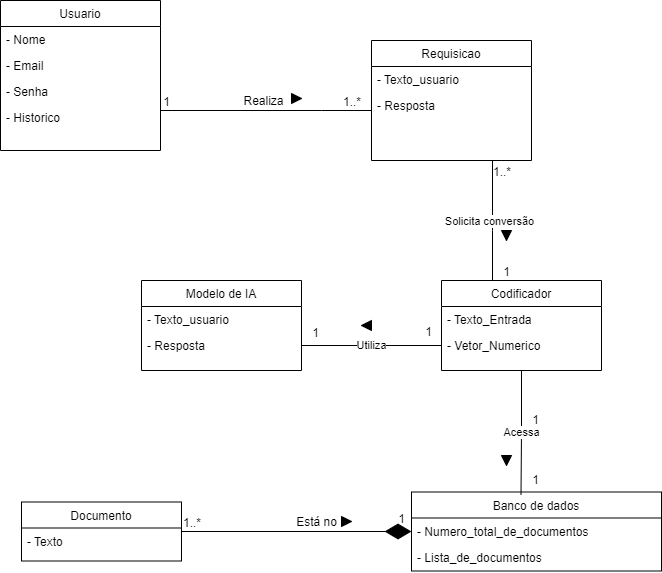

The diagram above was exported from draw.io. Its source (the exported page's mxGraphModel, read from the mxfile embedded in the PNG):
<mxGraphModel dx="1434" dy="780" grid="1" gridSize="10" guides="1" tooltips="1" connect="1" arrows="1" fold="1" page="1" pageScale="1" pageWidth="827" pageHeight="1169" math="0" shadow="0">
  <root>
    <mxCell id="WIyWlLk6GJQsqaUBKTNV-0" />
    <mxCell id="WIyWlLk6GJQsqaUBKTNV-1" parent="WIyWlLk6GJQsqaUBKTNV-0" />
    <mxCell id="zkfFHV4jXpPFQw0GAbJ--0" value="Usuario" style="swimlane;fontStyle=0;align=center;verticalAlign=top;childLayout=stackLayout;horizontal=1;startSize=26;horizontalStack=0;resizeParent=1;resizeLast=0;collapsible=1;marginBottom=0;rounded=0;shadow=0;strokeWidth=1;" parent="WIyWlLk6GJQsqaUBKTNV-1" vertex="1">
      <mxGeometry x="139" y="130" width="160" height="150" as="geometry">
        <mxRectangle x="230" y="140" width="160" height="26" as="alternateBounds" />
      </mxGeometry>
    </mxCell>
    <mxCell id="zkfFHV4jXpPFQw0GAbJ--1" value="- Nome" style="text;align=left;verticalAlign=top;spacingLeft=4;spacingRight=4;overflow=hidden;rotatable=0;points=[[0,0.5],[1,0.5]];portConstraint=eastwest;" parent="zkfFHV4jXpPFQw0GAbJ--0" vertex="1">
      <mxGeometry y="26" width="160" height="26" as="geometry" />
    </mxCell>
    <mxCell id="zkfFHV4jXpPFQw0GAbJ--2" value="- Email" style="text;align=left;verticalAlign=top;spacingLeft=4;spacingRight=4;overflow=hidden;rotatable=0;points=[[0,0.5],[1,0.5]];portConstraint=eastwest;rounded=0;shadow=0;html=0;" parent="zkfFHV4jXpPFQw0GAbJ--0" vertex="1">
      <mxGeometry y="52" width="160" height="26" as="geometry" />
    </mxCell>
    <mxCell id="zkfFHV4jXpPFQw0GAbJ--3" value="- Senha" style="text;align=left;verticalAlign=top;spacingLeft=4;spacingRight=4;overflow=hidden;rotatable=0;points=[[0,0.5],[1,0.5]];portConstraint=eastwest;rounded=0;shadow=0;html=0;" parent="zkfFHV4jXpPFQw0GAbJ--0" vertex="1">
      <mxGeometry y="78" width="160" height="26" as="geometry" />
    </mxCell>
    <mxCell id="iWaEcWnwVb-jK3X_XATH-14" value="- Historico" style="text;align=left;verticalAlign=top;spacingLeft=4;spacingRight=4;overflow=hidden;rotatable=0;points=[[0,0.5],[1,0.5]];portConstraint=eastwest;rounded=0;shadow=0;html=0;" parent="zkfFHV4jXpPFQw0GAbJ--0" vertex="1">
      <mxGeometry y="104" width="160" height="26" as="geometry" />
    </mxCell>
    <mxCell id="zkfFHV4jXpPFQw0GAbJ--17" value="Requisicao" style="swimlane;fontStyle=0;align=center;verticalAlign=top;childLayout=stackLayout;horizontal=1;startSize=26;horizontalStack=0;resizeParent=1;resizeLast=0;collapsible=1;marginBottom=0;rounded=0;shadow=0;strokeWidth=1;" parent="WIyWlLk6GJQsqaUBKTNV-1" vertex="1">
      <mxGeometry x="510" y="170" width="160" height="120" as="geometry">
        <mxRectangle x="550" y="140" width="160" height="26" as="alternateBounds" />
      </mxGeometry>
    </mxCell>
    <mxCell id="zkfFHV4jXpPFQw0GAbJ--18" value="- Texto_usuario" style="text;align=left;verticalAlign=top;spacingLeft=4;spacingRight=4;overflow=hidden;rotatable=0;points=[[0,0.5],[1,0.5]];portConstraint=eastwest;" parent="zkfFHV4jXpPFQw0GAbJ--17" vertex="1">
      <mxGeometry y="26" width="160" height="26" as="geometry" />
    </mxCell>
    <mxCell id="zkfFHV4jXpPFQw0GAbJ--19" value="- Resposta" style="text;align=left;verticalAlign=top;spacingLeft=4;spacingRight=4;overflow=hidden;rotatable=0;points=[[0,0.5],[1,0.5]];portConstraint=eastwest;rounded=0;shadow=0;html=0;" parent="zkfFHV4jXpPFQw0GAbJ--17" vertex="1">
      <mxGeometry y="52" width="160" height="26" as="geometry" />
    </mxCell>
    <mxCell id="zkfFHV4jXpPFQw0GAbJ--26" value="" style="endArrow=none;shadow=0;strokeWidth=1;rounded=0;curved=0;endFill=0;edgeStyle=elbowEdgeStyle;elbow=vertical;" parent="WIyWlLk6GJQsqaUBKTNV-1" source="zkfFHV4jXpPFQw0GAbJ--0" target="zkfFHV4jXpPFQw0GAbJ--17" edge="1">
      <mxGeometry x="0.5" y="41" relative="1" as="geometry">
        <mxPoint x="380" y="192" as="sourcePoint" />
        <mxPoint x="540" y="192" as="targetPoint" />
        <mxPoint x="-40" y="32" as="offset" />
        <Array as="points">
          <mxPoint x="460" y="240" />
        </Array>
      </mxGeometry>
    </mxCell>
    <mxCell id="zkfFHV4jXpPFQw0GAbJ--27" value="1..*" style="resizable=0;align=left;verticalAlign=bottom;labelBackgroundColor=none;fontSize=12;" parent="zkfFHV4jXpPFQw0GAbJ--26" connectable="0" vertex="1">
      <mxGeometry x="-1" relative="1" as="geometry">
        <mxPoint x="181" as="offset" />
      </mxGeometry>
    </mxCell>
    <mxCell id="zkfFHV4jXpPFQw0GAbJ--28" value="1" style="resizable=0;align=right;verticalAlign=bottom;labelBackgroundColor=none;fontSize=12;" parent="zkfFHV4jXpPFQw0GAbJ--26" connectable="0" vertex="1">
      <mxGeometry x="1" relative="1" as="geometry">
        <mxPoint x="-200" as="offset" />
      </mxGeometry>
    </mxCell>
    <mxCell id="zkfFHV4jXpPFQw0GAbJ--29" value="Realiza" style="text;html=1;resizable=0;points=[];;align=center;verticalAlign=middle;labelBackgroundColor=none;rounded=0;shadow=0;strokeWidth=1;fontSize=12;" parent="zkfFHV4jXpPFQw0GAbJ--26" vertex="1" connectable="0">
      <mxGeometry x="0.5" y="49" relative="1" as="geometry">
        <mxPoint x="-56" y="39" as="offset" />
      </mxGeometry>
    </mxCell>
    <mxCell id="iWaEcWnwVb-jK3X_XATH-8" value="" style="triangle;whiteSpace=wrap;html=1;fillColor=#000000;" parent="WIyWlLk6GJQsqaUBKTNV-1" vertex="1">
      <mxGeometry x="430" y="223" width="10" height="10" as="geometry" />
    </mxCell>
    <mxCell id="iWaEcWnwVb-jK3X_XATH-9" value="Documento" style="swimlane;fontStyle=0;align=center;verticalAlign=top;childLayout=stackLayout;horizontal=1;startSize=26;horizontalStack=0;resizeParent=1;resizeLast=0;collapsible=1;marginBottom=0;rounded=0;shadow=0;strokeWidth=1;" parent="WIyWlLk6GJQsqaUBKTNV-1" vertex="1">
      <mxGeometry x="160" y="631.5" width="160" height="59" as="geometry">
        <mxRectangle x="550" y="140" width="160" height="26" as="alternateBounds" />
      </mxGeometry>
    </mxCell>
    <mxCell id="iWaEcWnwVb-jK3X_XATH-10" value="- Texto" style="text;align=left;verticalAlign=top;spacingLeft=4;spacingRight=4;overflow=hidden;rotatable=0;points=[[0,0.5],[1,0.5]];portConstraint=eastwest;" parent="iWaEcWnwVb-jK3X_XATH-9" vertex="1">
      <mxGeometry y="26" width="160" height="26" as="geometry" />
    </mxCell>
    <mxCell id="iWaEcWnwVb-jK3X_XATH-15" value="Banco de dados" style="swimlane;fontStyle=0;align=center;verticalAlign=top;childLayout=stackLayout;horizontal=1;startSize=26;horizontalStack=0;resizeParent=1;resizeLast=0;collapsible=1;marginBottom=0;rounded=0;shadow=0;strokeWidth=1;" parent="WIyWlLk6GJQsqaUBKTNV-1" vertex="1">
      <mxGeometry x="550" y="621.5" width="250" height="79" as="geometry">
        <mxRectangle x="550" y="140" width="160" height="26" as="alternateBounds" />
      </mxGeometry>
    </mxCell>
    <mxCell id="iWaEcWnwVb-jK3X_XATH-16" value="- Numero_total_de_documentos " style="text;align=left;verticalAlign=top;spacingLeft=4;spacingRight=4;overflow=hidden;rotatable=0;points=[[0,0.5],[1,0.5]];portConstraint=eastwest;" parent="iWaEcWnwVb-jK3X_XATH-15" vertex="1">
      <mxGeometry y="26" width="250" height="26" as="geometry" />
    </mxCell>
    <mxCell id="iWaEcWnwVb-jK3X_XATH-17" value="- Lista_de_documentos" style="text;align=left;verticalAlign=top;spacingLeft=4;spacingRight=4;overflow=hidden;rotatable=0;points=[[0,0.5],[1,0.5]];portConstraint=eastwest;rounded=0;shadow=0;html=0;" parent="iWaEcWnwVb-jK3X_XATH-15" vertex="1">
      <mxGeometry y="52" width="250" height="26" as="geometry" />
    </mxCell>
    <mxCell id="iWaEcWnwVb-jK3X_XATH-21" value="" style="endArrow=diamondThin;endFill=1;endSize=24;html=1;rounded=0;" parent="WIyWlLk6GJQsqaUBKTNV-1" source="iWaEcWnwVb-jK3X_XATH-9" target="iWaEcWnwVb-jK3X_XATH-15" edge="1">
      <mxGeometry width="160" relative="1" as="geometry">
        <mxPoint x="339" y="651" as="sourcePoint" />
        <mxPoint x="530" y="611" as="targetPoint" />
      </mxGeometry>
    </mxCell>
    <mxCell id="iWaEcWnwVb-jK3X_XATH-22" value="Está no" style="text;html=1;resizable=0;points=[];;align=center;verticalAlign=middle;labelBackgroundColor=none;rounded=0;shadow=0;strokeWidth=1;fontSize=12;" parent="WIyWlLk6GJQsqaUBKTNV-1" vertex="1" connectable="0">
      <mxGeometry x="454" y="651" as="geometry" />
    </mxCell>
    <mxCell id="iWaEcWnwVb-jK3X_XATH-23" value="" style="triangle;whiteSpace=wrap;html=1;fillColor=#000000;direction=east;" parent="WIyWlLk6GJQsqaUBKTNV-1" vertex="1">
      <mxGeometry x="480" y="646" width="10" height="10" as="geometry" />
    </mxCell>
    <mxCell id="iWaEcWnwVb-jK3X_XATH-30" value="Modelo de IA" style="swimlane;fontStyle=0;align=center;verticalAlign=top;childLayout=stackLayout;horizontal=1;startSize=26;horizontalStack=0;resizeParent=1;resizeLast=0;collapsible=1;marginBottom=0;rounded=0;shadow=0;strokeWidth=1;" parent="WIyWlLk6GJQsqaUBKTNV-1" vertex="1">
      <mxGeometry x="280" y="410" width="160" height="90" as="geometry">
        <mxRectangle x="550" y="140" width="160" height="26" as="alternateBounds" />
      </mxGeometry>
    </mxCell>
    <mxCell id="iWaEcWnwVb-jK3X_XATH-31" value="- Texto_usuario" style="text;align=left;verticalAlign=top;spacingLeft=4;spacingRight=4;overflow=hidden;rotatable=0;points=[[0,0.5],[1,0.5]];portConstraint=eastwest;" parent="iWaEcWnwVb-jK3X_XATH-30" vertex="1">
      <mxGeometry y="26" width="160" height="26" as="geometry" />
    </mxCell>
    <mxCell id="iWaEcWnwVb-jK3X_XATH-32" value="- Resposta" style="text;align=left;verticalAlign=top;spacingLeft=4;spacingRight=4;overflow=hidden;rotatable=0;points=[[0,0.5],[1,0.5]];portConstraint=eastwest;rounded=0;shadow=0;html=0;" parent="iWaEcWnwVb-jK3X_XATH-30" vertex="1">
      <mxGeometry y="52" width="160" height="26" as="geometry" />
    </mxCell>
    <mxCell id="iWaEcWnwVb-jK3X_XATH-35" value="1..*" style="resizable=0;align=left;verticalAlign=bottom;labelBackgroundColor=none;fontSize=12;direction=north;" parent="WIyWlLk6GJQsqaUBKTNV-1" connectable="0" vertex="1">
      <mxGeometry x="320" y="661" as="geometry" />
    </mxCell>
    <mxCell id="iWaEcWnwVb-jK3X_XATH-36" value="1" style="resizable=0;align=right;verticalAlign=bottom;labelBackgroundColor=none;fontSize=12;" parent="WIyWlLk6GJQsqaUBKTNV-1" connectable="0" vertex="1">
      <mxGeometry x="380" y="300" as="geometry">
        <mxPoint x="165" y="357" as="offset" />
      </mxGeometry>
    </mxCell>
    <mxCell id="iWaEcWnwVb-jK3X_XATH-37" value="Codificador" style="swimlane;fontStyle=0;align=center;verticalAlign=top;childLayout=stackLayout;horizontal=1;startSize=26;horizontalStack=0;resizeParent=1;resizeLast=0;collapsible=1;marginBottom=0;rounded=0;shadow=0;strokeWidth=1;" parent="WIyWlLk6GJQsqaUBKTNV-1" vertex="1">
      <mxGeometry x="580" y="410" width="160" height="90" as="geometry">
        <mxRectangle x="550" y="140" width="160" height="26" as="alternateBounds" />
      </mxGeometry>
    </mxCell>
    <mxCell id="iWaEcWnwVb-jK3X_XATH-38" value="- Texto_Entrada" style="text;align=left;verticalAlign=top;spacingLeft=4;spacingRight=4;overflow=hidden;rotatable=0;points=[[0,0.5],[1,0.5]];portConstraint=eastwest;" parent="iWaEcWnwVb-jK3X_XATH-37" vertex="1">
      <mxGeometry y="26" width="160" height="26" as="geometry" />
    </mxCell>
    <mxCell id="iWaEcWnwVb-jK3X_XATH-39" value="- Vetor_Numerico" style="text;align=left;verticalAlign=top;spacingLeft=4;spacingRight=4;overflow=hidden;rotatable=0;points=[[0,0.5],[1,0.5]];portConstraint=eastwest;rounded=0;shadow=0;html=0;" parent="iWaEcWnwVb-jK3X_XATH-37" vertex="1">
      <mxGeometry y="52" width="160" height="26" as="geometry" />
    </mxCell>
    <mxCell id="iWaEcWnwVb-jK3X_XATH-42" value="" style="endArrow=none;shadow=0;strokeWidth=1;rounded=0;curved=0;endFill=0;edgeStyle=elbowEdgeStyle;elbow=vertical;" parent="WIyWlLk6GJQsqaUBKTNV-1" source="zkfFHV4jXpPFQw0GAbJ--17" target="iWaEcWnwVb-jK3X_XATH-37" edge="1">
      <mxGeometry x="0.5" y="41" relative="1" as="geometry">
        <mxPoint x="470" y="360" as="sourcePoint" />
        <mxPoint x="681" y="360" as="targetPoint" />
        <mxPoint x="-40" y="32" as="offset" />
        <Array as="points">
          <mxPoint x="631" y="360" />
        </Array>
      </mxGeometry>
    </mxCell>
    <mxCell id="iWaEcWnwVb-jK3X_XATH-43" value="1..*" style="resizable=0;align=left;verticalAlign=bottom;labelBackgroundColor=none;fontSize=12;" parent="iWaEcWnwVb-jK3X_XATH-42" connectable="0" vertex="1">
      <mxGeometry x="-1" relative="1" as="geometry">
        <mxPoint x="-1" y="20" as="offset" />
      </mxGeometry>
    </mxCell>
    <mxCell id="iWaEcWnwVb-jK3X_XATH-44" value="1" style="resizable=0;align=right;verticalAlign=bottom;labelBackgroundColor=none;fontSize=12;" parent="iWaEcWnwVb-jK3X_XATH-42" connectable="0" vertex="1">
      <mxGeometry x="1" relative="1" as="geometry">
        <mxPoint x="19" as="offset" />
      </mxGeometry>
    </mxCell>
    <mxCell id="iWaEcWnwVb-jK3X_XATH-46" value="Solicita conversão" style="edgeLabel;html=1;align=center;verticalAlign=middle;resizable=0;points=[];" parent="iWaEcWnwVb-jK3X_XATH-42" vertex="1" connectable="0">
      <mxGeometry x="0.0067" y="-4" relative="1" as="geometry">
        <mxPoint as="offset" />
      </mxGeometry>
    </mxCell>
    <mxCell id="gjDTZys9E-qGacmlaxbC-1" value="Acessa" style="edgeStyle=orthogonalEdgeStyle;rounded=0;orthogonalLoop=1;jettySize=auto;html=1;exitX=0.5;exitY=1;exitDx=0;exitDy=0;entryX=0.438;entryY=0.034;entryDx=0;entryDy=0;entryPerimeter=0;endArrow=none;endFill=0;" parent="WIyWlLk6GJQsqaUBKTNV-1" source="iWaEcWnwVb-jK3X_XATH-37" target="iWaEcWnwVb-jK3X_XATH-15" edge="1">
      <mxGeometry relative="1" as="geometry" />
    </mxCell>
    <mxCell id="gjDTZys9E-qGacmlaxbC-2" value="Utiliza" style="edgeStyle=orthogonalEdgeStyle;rounded=0;orthogonalLoop=1;jettySize=auto;html=1;exitX=0;exitY=0.5;exitDx=0;exitDy=0;entryX=1;entryY=0.5;entryDx=0;entryDy=0;endArrow=none;endFill=0;" parent="WIyWlLk6GJQsqaUBKTNV-1" source="iWaEcWnwVb-jK3X_XATH-39" target="iWaEcWnwVb-jK3X_XATH-32" edge="1">
      <mxGeometry relative="1" as="geometry" />
    </mxCell>
    <mxCell id="_ose5TwXtXk3wvUUC1Pw-0" value="1" style="resizable=0;align=right;verticalAlign=bottom;labelBackgroundColor=none;fontSize=12;" parent="WIyWlLk6GJQsqaUBKTNV-1" connectable="0" vertex="1">
      <mxGeometry x="640" y="440" as="geometry">
        <mxPoint x="-181" y="31" as="offset" />
      </mxGeometry>
    </mxCell>
    <mxCell id="_ose5TwXtXk3wvUUC1Pw-1" value="1" style="resizable=0;align=right;verticalAlign=bottom;labelBackgroundColor=none;fontSize=12;" parent="WIyWlLk6GJQsqaUBKTNV-1" connectable="0" vertex="1">
      <mxGeometry x="670" y="430" as="geometry">
        <mxPoint x="-98" y="40" as="offset" />
      </mxGeometry>
    </mxCell>
    <mxCell id="_ose5TwXtXk3wvUUC1Pw-2" value="1" style="resizable=0;align=right;verticalAlign=bottom;labelBackgroundColor=none;fontSize=12;" parent="WIyWlLk6GJQsqaUBKTNV-1" connectable="0" vertex="1">
      <mxGeometry x="710" y="450" as="geometry">
        <mxPoint x="-31" y="108" as="offset" />
      </mxGeometry>
    </mxCell>
    <mxCell id="_ose5TwXtXk3wvUUC1Pw-3" value="1" style="resizable=0;align=right;verticalAlign=bottom;labelBackgroundColor=none;fontSize=12;" parent="WIyWlLk6GJQsqaUBKTNV-1" connectable="0" vertex="1">
      <mxGeometry x="670" y="460" as="geometry">
        <mxPoint x="9" y="158" as="offset" />
      </mxGeometry>
    </mxCell>
    <mxCell id="_ose5TwXtXk3wvUUC1Pw-4" value="" style="triangle;whiteSpace=wrap;html=1;fillColor=#000000;direction=south;" parent="WIyWlLk6GJQsqaUBKTNV-1" vertex="1">
      <mxGeometry x="640" y="360" width="10" height="10" as="geometry" />
    </mxCell>
    <mxCell id="_ose5TwXtXk3wvUUC1Pw-5" value="" style="triangle;whiteSpace=wrap;html=1;fillColor=#000000;rotation=-90;direction=north;" parent="WIyWlLk6GJQsqaUBKTNV-1" vertex="1">
      <mxGeometry x="500" y="450" width="10" height="10" as="geometry" />
    </mxCell>
    <mxCell id="_ose5TwXtXk3wvUUC1Pw-10" value="" style="triangle;whiteSpace=wrap;html=1;fillColor=#000000;rotation=90;" parent="WIyWlLk6GJQsqaUBKTNV-1" vertex="1">
      <mxGeometry x="640" y="585" width="10" height="10" as="geometry" />
    </mxCell>
  </root>
</mxGraphModel>